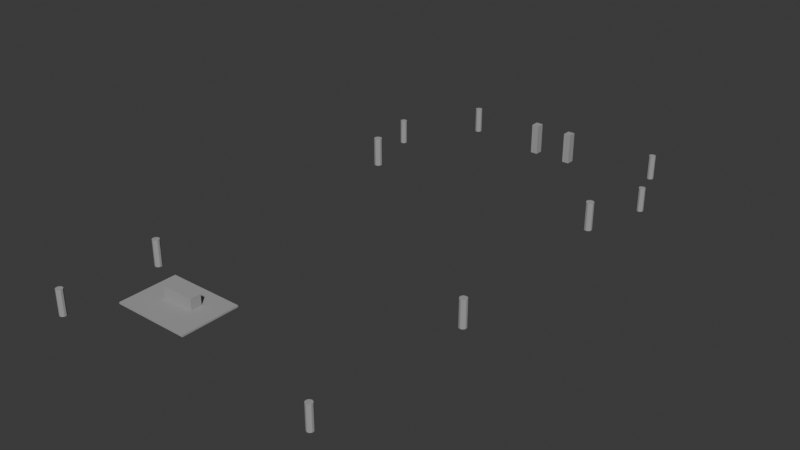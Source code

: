 # Source: base_decor_collision.blend  (saved by Blender 5.1.30; exported with 4.5.12 LTS)
import bpy
from mathutils import Matrix  # noqa: F401  (used for matrix-valued properties, if any)

bpy.ops.wm.read_factory_settings(use_empty=True)
scene = bpy.context.scene
scene.name = 'Scene'

# ---- collections
col_collection = bpy.data.collections.new('Collection'); scene.collection.children.link(col_collection)

# ---- materials (node trees are filled in below, after node groups)
mat_basehubcollision = bpy.data.materials.new('BaseHubCollision')
mat_basehubcollision.diffuse_color = (0.35, 0.35, 0.35, 1.0)
mat_basehubcollision.roughness = 1.0

# ---- material node trees
mat_basehubcollision.use_nodes = True; mat_basehubcollision.node_tree.nodes.clear()
_N = mat_basehubcollision.node_tree.nodes; _L = mat_basehubcollision.node_tree.links
n0 = _N.new('ShaderNodeBsdfPrincipled'); n0.name = 'プリンシプルBSDF'; n0.location = (-200, 100)
n0.inputs[0].default_value = (0.35, 0.35, 0.35, 1.0)
n0.inputs[2].default_value = 1.0
n1 = _N.new('ShaderNodeOutputMaterial'); n1.name = 'マテリアル出力'; n1.location = (200, 100)
_L.new(n0.outputs[0], n1.inputs[0])
n1.is_active_output = True

# ---- world
world_world = bpy.data.worlds.new('World'); scene.world = world_world
world_world.use_nodes = True; world_world.node_tree.nodes.clear()
_N = world_world.node_tree.nodes; _L = world_world.node_tree.links
n0 = _N.new('ShaderNodeOutputWorld'); n0.name = 'World Output'; n0.location = (200, 100)
n1 = _N.new('ShaderNodeBackground'); n1.name = 'Background'; n1.location = (-200, 100)
n1.inputs[0].default_value = (0.05088, 0.05088, 0.05088, 1.0)
_L.new(n1.outputs[0], n0.inputs[0])
n0.is_active_output = True
world_world.color = (0.05088, 0.05088, 0.05088)
world_world.sun_shadow_jitter_overblur = 0.0

# ---- meshes
me_x = bpy.data.meshes.new('円柱')
me_x.from_pydata([(0.0, 0.345, -1.265), (0.0, 0.345, 1.265), (0.2028, 0.2791, -1.265), (0.2028, 0.2791, 1.265), (0.3281, 0.1066, -1.265), (0.3281, 0.1066, 1.265), (0.3281, -0.1066, -1.265), (0.3281, -0.1066, 1.265), (0.2028, -0.2791, -1.265), (0.2028, -0.2791, 1.265), (0.0, -0.345, -1.265), (0.0, -0.345, 1.265), (-0.2028, -0.2791, -1.265), (-0.2028, -0.2791, 1.265), (-0.3281, -0.1066, -1.265), (-0.3281, -0.1066, 1.265), (-0.3281, 0.1066, -1.265), (-0.3281, 0.1066, 1.265), (-0.2028, 0.2791, -1.265), (-0.2028, 0.2791, 1.265)], [], [(0, 1, 3, 2), (2, 3, 5, 4), (4, 5, 7, 6), (6, 7, 9, 8), (8, 9, 11, 10), (10, 11, 13, 12), (12, 13, 15, 14), (14, 15, 17, 16), (3, 1, 19, 17, 15, 13, 11, 9, 7, 5), (16, 17, 19, 18), (18, 19, 1, 0), (0, 2, 4, 6, 8, 10, 12, 14, 16, 18)])
_uv = me_x.uv_layers.new(name='UVマップ')
_uv.uv.foreach_set('vector', [1.0, 0.5, 1.0, 1.0, 0.9, 1.0, 0.9, 0.5, 0.9, 0.5, 0.9, 1.0, 0.8, 1.0, 0.8, 0.5, 0.8, 0.5, 0.8, 1.0, 0.7, 1.0, 0.7, 0.5, 0.7, 0.5, 0.7, 1.0, 0.6, 1.0, 0.6, 0.5, 0.6, 0.5, 0.6, 1.0, 0.5, 1.0, 0.5, 0.5, 0.5, 0.5, 0.5, 1.0, 0.4, 1.0, 0.4, 0.5, 0.4, 0.5, 0.4, 1.0, 0.3, 1.0, 0.3, 0.5, 0.3, 0.5, 0.3, 1.0, 0.2, 1.0, 0.2, 0.5, 0.3911, 0.4442, 0.25, 0.49, 0.1089, 0.4442, 0.02175, 0.3242, 0.02175, 0.1758, 0.1089, 0.05584, 0.25, 0.01, 0.3911, 0.05584, 0.4783, 0.1758, 0.4783, 0.3242, 0.2, 0.5, 0.2, 1.0, 0.1, 1.0, 0.1, 0.5, 0.1, 0.5, 0.1, 1.0, -7.451e-08, 1.0, -7.451e-08, 0.5, 0.75, 0.49, 0.8911, 0.4442, 0.9783, 0.3242, 0.9783, 0.1758, 0.8911, 0.05584, 0.75, 0.01, 0.6089, 0.05584, 0.5217, 0.1758, 0.5217, 0.3242, 0.6089, 0.4442])
me_x.materials.append(mat_basehubcollision)
me_x.update()
me_001 = bpy.data.meshes.new('円柱.001')
me_001.from_pydata([(0.0, 0.33, -1.21), (0.0, 0.33, 1.21), (0.194, 0.267, -1.21), (0.194, 0.267, 1.21), (0.3138, 0.102, -1.21), (0.3138, 0.102, 1.21), (0.3138, -0.102, -1.21), (0.3138, -0.102, 1.21), (0.194, -0.267, -1.21), (0.194, -0.267, 1.21), (0.0, -0.33, -1.21), (0.0, -0.33, 1.21), (-0.194, -0.267, -1.21), (-0.194, -0.267, 1.21), (-0.3138, -0.102, -1.21), (-0.3138, -0.102, 1.21), (-0.3138, 0.102, -1.21), (-0.3138, 0.102, 1.21), (-0.194, 0.267, -1.21), (-0.194, 0.267, 1.21)], [], [(0, 1, 3, 2), (2, 3, 5, 4), (4, 5, 7, 6), (6, 7, 9, 8), (8, 9, 11, 10), (10, 11, 13, 12), (12, 13, 15, 14), (14, 15, 17, 16), (3, 1, 19, 17, 15, 13, 11, 9, 7, 5), (16, 17, 19, 18), (18, 19, 1, 0), (0, 2, 4, 6, 8, 10, 12, 14, 16, 18)])
_uv = me_001.uv_layers.new(name='UVマップ')
_uv.uv.foreach_set('vector', [1.0, 0.5, 1.0, 1.0, 0.9, 1.0, 0.9, 0.5, 0.9, 0.5, 0.9, 1.0, 0.8, 1.0, 0.8, 0.5, 0.8, 0.5, 0.8, 1.0, 0.7, 1.0, 0.7, 0.5, 0.7, 0.5, 0.7, 1.0, 0.6, 1.0, 0.6, 0.5, 0.6, 0.5, 0.6, 1.0, 0.5, 1.0, 0.5, 0.5, 0.5, 0.5, 0.5, 1.0, 0.4, 1.0, 0.4, 0.5, 0.4, 0.5, 0.4, 1.0, 0.3, 1.0, 0.3, 0.5, 0.3, 0.5, 0.3, 1.0, 0.2, 1.0, 0.2, 0.5, 0.3911, 0.4442, 0.25, 0.49, 0.1089, 0.4442, 0.02175, 0.3242, 0.02175, 0.1758, 0.1089, 0.05584, 0.25, 0.01, 0.3911, 0.05584, 0.4783, 0.1758, 0.4783, 0.3242, 0.2, 0.5, 0.2, 1.0, 0.1, 1.0, 0.1, 0.5, 0.1, 0.5, 0.1, 1.0, -7.451e-08, 1.0, -7.451e-08, 0.5, 0.75, 0.49, 0.8911, 0.4442, 0.9783, 0.3242, 0.9783, 0.1758, 0.8911, 0.05584, 0.75, 0.01, 0.6089, 0.05584, 0.5217, 0.1758, 0.5217, 0.3242, 0.6089, 0.4442])
me_001.materials.append(mat_basehubcollision)
me_001.update()
me_002 = bpy.data.meshes.new('円柱.002')
me_002.from_pydata([(0.0, 0.36, -1.32), (0.0, 0.36, 1.32), (0.2116, 0.2912, -1.32), (0.2116, 0.2912, 1.32), (0.3424, 0.1112, -1.32), (0.3424, 0.1112, 1.32), (0.3424, -0.1112, -1.32), (0.3424, -0.1112, 1.32), (0.2116, -0.2912, -1.32), (0.2116, -0.2912, 1.32), (0.0, -0.36, -1.32), (0.0, -0.36, 1.32), (-0.2116, -0.2912, -1.32), (-0.2116, -0.2912, 1.32), (-0.3424, -0.1112, -1.32), (-0.3424, -0.1112, 1.32), (-0.3424, 0.1112, -1.32), (-0.3424, 0.1112, 1.32), (-0.2116, 0.2912, -1.32), (-0.2116, 0.2912, 1.32)], [], [(0, 1, 3, 2), (2, 3, 5, 4), (4, 5, 7, 6), (6, 7, 9, 8), (8, 9, 11, 10), (10, 11, 13, 12), (12, 13, 15, 14), (14, 15, 17, 16), (3, 1, 19, 17, 15, 13, 11, 9, 7, 5), (16, 17, 19, 18), (18, 19, 1, 0), (0, 2, 4, 6, 8, 10, 12, 14, 16, 18)])
_uv = me_002.uv_layers.new(name='UVマップ')
_uv.uv.foreach_set('vector', [1.0, 0.5, 1.0, 1.0, 0.9, 1.0, 0.9, 0.5, 0.9, 0.5, 0.9, 1.0, 0.8, 1.0, 0.8, 0.5, 0.8, 0.5, 0.8, 1.0, 0.7, 1.0, 0.7, 0.5, 0.7, 0.5, 0.7, 1.0, 0.6, 1.0, 0.6, 0.5, 0.6, 0.5, 0.6, 1.0, 0.5, 1.0, 0.5, 0.5, 0.5, 0.5, 0.5, 1.0, 0.4, 1.0, 0.4, 0.5, 0.4, 0.5, 0.4, 1.0, 0.3, 1.0, 0.3, 0.5, 0.3, 0.5, 0.3, 1.0, 0.2, 1.0, 0.2, 0.5, 0.3911, 0.4442, 0.25, 0.49, 0.1089, 0.4442, 0.02175, 0.3242, 0.02175, 0.1758, 0.1089, 0.05584, 0.25, 0.01, 0.3911, 0.05584, 0.4783, 0.1758, 0.4783, 0.3242, 0.2, 0.5, 0.2, 1.0, 0.1, 1.0, 0.1, 0.5, 0.1, 0.5, 0.1, 1.0, -7.451e-08, 1.0, -7.451e-08, 0.5, 0.75, 0.49, 0.8911, 0.4442, 0.9783, 0.3242, 0.9783, 0.1758, 0.8911, 0.05584, 0.75, 0.01, 0.6089, 0.05584, 0.5217, 0.1758, 0.5217, 0.3242, 0.6089, 0.4442])
me_002.materials.append(mat_basehubcollision)
me_002.update()
me_003 = bpy.data.meshes.new('円柱.003')
me_003.from_pydata([(0.0, 0.375, -1.375), (0.0, 0.375, 1.375), (0.2204, 0.3034, -1.375), (0.2204, 0.3034, 1.375), (0.3566, 0.1159, -1.375), (0.3566, 0.1159, 1.375), (0.3566, -0.1159, -1.375), (0.3566, -0.1159, 1.375), (0.2204, -0.3034, -1.375), (0.2204, -0.3034, 1.375), (0.0, -0.375, -1.375), (0.0, -0.375, 1.375), (-0.2204, -0.3034, -1.375), (-0.2204, -0.3034, 1.375), (-0.3566, -0.1159, -1.375), (-0.3566, -0.1159, 1.375), (-0.3566, 0.1159, -1.375), (-0.3566, 0.1159, 1.375), (-0.2204, 0.3034, -1.375), (-0.2204, 0.3034, 1.375)], [], [(0, 1, 3, 2), (2, 3, 5, 4), (4, 5, 7, 6), (6, 7, 9, 8), (8, 9, 11, 10), (10, 11, 13, 12), (12, 13, 15, 14), (14, 15, 17, 16), (3, 1, 19, 17, 15, 13, 11, 9, 7, 5), (16, 17, 19, 18), (18, 19, 1, 0), (0, 2, 4, 6, 8, 10, 12, 14, 16, 18)])
_uv = me_003.uv_layers.new(name='UVマップ')
_uv.uv.foreach_set('vector', [1.0, 0.5, 1.0, 1.0, 0.9, 1.0, 0.9, 0.5, 0.9, 0.5, 0.9, 1.0, 0.8, 1.0, 0.8, 0.5, 0.8, 0.5, 0.8, 1.0, 0.7, 1.0, 0.7, 0.5, 0.7, 0.5, 0.7, 1.0, 0.6, 1.0, 0.6, 0.5, 0.6, 0.5, 0.6, 1.0, 0.5, 1.0, 0.5, 0.5, 0.5, 0.5, 0.5, 1.0, 0.4, 1.0, 0.4, 0.5, 0.4, 0.5, 0.4, 1.0, 0.3, 1.0, 0.3, 0.5, 0.3, 0.5, 0.3, 1.0, 0.2, 1.0, 0.2, 0.5, 0.3911, 0.4442, 0.25, 0.49, 0.1089, 0.4442, 0.02175, 0.3242, 0.02175, 0.1758, 0.1089, 0.05584, 0.25, 0.01, 0.3911, 0.05584, 0.4783, 0.1758, 0.4783, 0.3242, 0.2, 0.5, 0.2, 1.0, 0.1, 1.0, 0.1, 0.5, 0.1, 0.5, 0.1, 1.0, -7.451e-08, 1.0, -7.451e-08, 0.5, 0.75, 0.49, 0.8911, 0.4442, 0.9783, 0.3242, 0.9783, 0.1758, 0.8911, 0.05584, 0.75, 0.01, 0.6089, 0.05584, 0.5217, 0.1758, 0.5217, 0.3242, 0.6089, 0.4442])
me_003.materials.append(mat_basehubcollision)
me_003.update()
me_004 = bpy.data.meshes.new('円柱.004')
me_004.from_pydata([(0.0, 0.405, -1.485), (0.0, 0.405, 1.485), (0.2381, 0.3277, -1.485), (0.2381, 0.3277, 1.485), (0.3852, 0.1252, -1.485), (0.3852, 0.1252, 1.485), (0.3852, -0.1252, -1.485), (0.3852, -0.1252, 1.485), (0.2381, -0.3277, -1.485), (0.2381, -0.3277, 1.485), (0.0, -0.405, -1.485), (0.0, -0.405, 1.485), (-0.2381, -0.3277, -1.485), (-0.2381, -0.3277, 1.485), (-0.3852, -0.1252, -1.485), (-0.3852, -0.1252, 1.485), (-0.3852, 0.1252, -1.485), (-0.3852, 0.1252, 1.485), (-0.2381, 0.3277, -1.485), (-0.2381, 0.3277, 1.485)], [], [(0, 1, 3, 2), (2, 3, 5, 4), (4, 5, 7, 6), (6, 7, 9, 8), (8, 9, 11, 10), (10, 11, 13, 12), (12, 13, 15, 14), (14, 15, 17, 16), (3, 1, 19, 17, 15, 13, 11, 9, 7, 5), (16, 17, 19, 18), (18, 19, 1, 0), (0, 2, 4, 6, 8, 10, 12, 14, 16, 18)])
_uv = me_004.uv_layers.new(name='UVマップ')
_uv.uv.foreach_set('vector', [1.0, 0.5, 1.0, 1.0, 0.9, 1.0, 0.9, 0.5, 0.9, 0.5, 0.9, 1.0, 0.8, 1.0, 0.8, 0.5, 0.8, 0.5, 0.8, 1.0, 0.7, 1.0, 0.7, 0.5, 0.7, 0.5, 0.7, 1.0, 0.6, 1.0, 0.6, 0.5, 0.6, 0.5, 0.6, 1.0, 0.5, 1.0, 0.5, 0.5, 0.5, 0.5, 0.5, 1.0, 0.4, 1.0, 0.4, 0.5, 0.4, 0.5, 0.4, 1.0, 0.3, 1.0, 0.3, 0.5, 0.3, 0.5, 0.3, 1.0, 0.2, 1.0, 0.2, 0.5, 0.3911, 0.4442, 0.25, 0.49, 0.1089, 0.4442, 0.02175, 0.3242, 0.02175, 0.1758, 0.1089, 0.05584, 0.25, 0.01, 0.3911, 0.05584, 0.4783, 0.1758, 0.4783, 0.3242, 0.2, 0.5, 0.2, 1.0, 0.1, 1.0, 0.1, 0.5, 0.1, 0.5, 0.1, 1.0, -7.451e-08, 1.0, -7.451e-08, 0.5, 0.75, 0.49, 0.8911, 0.4442, 0.9783, 0.3242, 0.9783, 0.1758, 0.8911, 0.05584, 0.75, 0.01, 0.6089, 0.05584, 0.5217, 0.1758, 0.5217, 0.3242, 0.6089, 0.4442])
me_004.materials.append(mat_basehubcollision)
me_004.update()
me_005 = bpy.data.meshes.new('円柱.005')
me_005.from_pydata([(0.0, 0.345, -1.265), (0.0, 0.345, 1.265), (0.2028, 0.2791, -1.265), (0.2028, 0.2791, 1.265), (0.3281, 0.1066, -1.265), (0.3281, 0.1066, 1.265), (0.3281, -0.1066, -1.265), (0.3281, -0.1066, 1.265), (0.2028, -0.2791, -1.265), (0.2028, -0.2791, 1.265), (0.0, -0.345, -1.265), (0.0, -0.345, 1.265), (-0.2028, -0.2791, -1.265), (-0.2028, -0.2791, 1.265), (-0.3281, -0.1066, -1.265), (-0.3281, -0.1066, 1.265), (-0.3281, 0.1066, -1.265), (-0.3281, 0.1066, 1.265), (-0.2028, 0.2791, -1.265), (-0.2028, 0.2791, 1.265)], [], [(0, 1, 3, 2), (2, 3, 5, 4), (4, 5, 7, 6), (6, 7, 9, 8), (8, 9, 11, 10), (10, 11, 13, 12), (12, 13, 15, 14), (14, 15, 17, 16), (3, 1, 19, 17, 15, 13, 11, 9, 7, 5), (16, 17, 19, 18), (18, 19, 1, 0), (0, 2, 4, 6, 8, 10, 12, 14, 16, 18)])
_uv = me_005.uv_layers.new(name='UVマップ')
_uv.uv.foreach_set('vector', [1.0, 0.5, 1.0, 1.0, 0.9, 1.0, 0.9, 0.5, 0.9, 0.5, 0.9, 1.0, 0.8, 1.0, 0.8, 0.5, 0.8, 0.5, 0.8, 1.0, 0.7, 1.0, 0.7, 0.5, 0.7, 0.5, 0.7, 1.0, 0.6, 1.0, 0.6, 0.5, 0.6, 0.5, 0.6, 1.0, 0.5, 1.0, 0.5, 0.5, 0.5, 0.5, 0.5, 1.0, 0.4, 1.0, 0.4, 0.5, 0.4, 0.5, 0.4, 1.0, 0.3, 1.0, 0.3, 0.5, 0.3, 0.5, 0.3, 1.0, 0.2, 1.0, 0.2, 0.5, 0.3911, 0.4442, 0.25, 0.49, 0.1089, 0.4442, 0.02175, 0.3242, 0.02175, 0.1758, 0.1089, 0.05584, 0.25, 0.01, 0.3911, 0.05584, 0.4783, 0.1758, 0.4783, 0.3242, 0.2, 0.5, 0.2, 1.0, 0.1, 1.0, 0.1, 0.5, 0.1, 0.5, 0.1, 1.0, -7.451e-08, 1.0, -7.451e-08, 0.5, 0.75, 0.49, 0.8911, 0.4442, 0.9783, 0.3242, 0.9783, 0.1758, 0.8911, 0.05584, 0.75, 0.01, 0.6089, 0.05584, 0.5217, 0.1758, 0.5217, 0.3242, 0.6089, 0.4442])
me_005.materials.append(mat_basehubcollision)
me_005.update()
me_006 = bpy.data.meshes.new('円柱.006')
me_006.from_pydata([(0.0, 0.39, -1.43), (0.0, 0.39, 1.43), (0.2292, 0.3155, -1.43), (0.2292, 0.3155, 1.43), (0.3709, 0.1205, -1.43), (0.3709, 0.1205, 1.43), (0.3709, -0.1205, -1.43), (0.3709, -0.1205, 1.43), (0.2292, -0.3155, -1.43), (0.2292, -0.3155, 1.43), (0.0, -0.39, -1.43), (0.0, -0.39, 1.43), (-0.2292, -0.3155, -1.43), (-0.2292, -0.3155, 1.43), (-0.3709, -0.1205, -1.43), (-0.3709, -0.1205, 1.43), (-0.3709, 0.1205, -1.43), (-0.3709, 0.1205, 1.43), (-0.2292, 0.3155, -1.43), (-0.2292, 0.3155, 1.43)], [], [(0, 1, 3, 2), (2, 3, 5, 4), (4, 5, 7, 6), (6, 7, 9, 8), (8, 9, 11, 10), (10, 11, 13, 12), (12, 13, 15, 14), (14, 15, 17, 16), (3, 1, 19, 17, 15, 13, 11, 9, 7, 5), (16, 17, 19, 18), (18, 19, 1, 0), (0, 2, 4, 6, 8, 10, 12, 14, 16, 18)])
_uv = me_006.uv_layers.new(name='UVマップ')
_uv.uv.foreach_set('vector', [1.0, 0.5, 1.0, 1.0, 0.9, 1.0, 0.9, 0.5, 0.9, 0.5, 0.9, 1.0, 0.8, 1.0, 0.8, 0.5, 0.8, 0.5, 0.8, 1.0, 0.7, 1.0, 0.7, 0.5, 0.7, 0.5, 0.7, 1.0, 0.6, 1.0, 0.6, 0.5, 0.6, 0.5, 0.6, 1.0, 0.5, 1.0, 0.5, 0.5, 0.5, 0.5, 0.5, 1.0, 0.4, 1.0, 0.4, 0.5, 0.4, 0.5, 0.4, 1.0, 0.3, 1.0, 0.3, 0.5, 0.3, 0.5, 0.3, 1.0, 0.2, 1.0, 0.2, 0.5, 0.3911, 0.4442, 0.25, 0.49, 0.1089, 0.4442, 0.02175, 0.3242, 0.02175, 0.1758, 0.1089, 0.05584, 0.25, 0.01, 0.3911, 0.05584, 0.4783, 0.1758, 0.4783, 0.3242, 0.2, 0.5, 0.2, 1.0, 0.1, 1.0, 0.1, 0.5, 0.1, 0.5, 0.1, 1.0, -7.451e-08, 1.0, -7.451e-08, 0.5, 0.75, 0.49, 0.8911, 0.4442, 0.9783, 0.3242, 0.9783, 0.1758, 0.8911, 0.05584, 0.75, 0.01, 0.6089, 0.05584, 0.5217, 0.1758, 0.5217, 0.3242, 0.6089, 0.4442])
me_006.materials.append(mat_basehubcollision)
me_006.update()
me_007 = bpy.data.meshes.new('円柱.007')
me_007.from_pydata([(0.0, 0.33, -1.21), (0.0, 0.33, 1.21), (0.194, 0.267, -1.21), (0.194, 0.267, 1.21), (0.3138, 0.102, -1.21), (0.3138, 0.102, 1.21), (0.3138, -0.102, -1.21), (0.3138, -0.102, 1.21), (0.194, -0.267, -1.21), (0.194, -0.267, 1.21), (0.0, -0.33, -1.21), (0.0, -0.33, 1.21), (-0.194, -0.267, -1.21), (-0.194, -0.267, 1.21), (-0.3138, -0.102, -1.21), (-0.3138, -0.102, 1.21), (-0.3138, 0.102, -1.21), (-0.3138, 0.102, 1.21), (-0.194, 0.267, -1.21), (-0.194, 0.267, 1.21)], [], [(0, 1, 3, 2), (2, 3, 5, 4), (4, 5, 7, 6), (6, 7, 9, 8), (8, 9, 11, 10), (10, 11, 13, 12), (12, 13, 15, 14), (14, 15, 17, 16), (3, 1, 19, 17, 15, 13, 11, 9, 7, 5), (16, 17, 19, 18), (18, 19, 1, 0), (0, 2, 4, 6, 8, 10, 12, 14, 16, 18)])
_uv = me_007.uv_layers.new(name='UVマップ')
_uv.uv.foreach_set('vector', [1.0, 0.5, 1.0, 1.0, 0.9, 1.0, 0.9, 0.5, 0.9, 0.5, 0.9, 1.0, 0.8, 1.0, 0.8, 0.5, 0.8, 0.5, 0.8, 1.0, 0.7, 1.0, 0.7, 0.5, 0.7, 0.5, 0.7, 1.0, 0.6, 1.0, 0.6, 0.5, 0.6, 0.5, 0.6, 1.0, 0.5, 1.0, 0.5, 0.5, 0.5, 0.5, 0.5, 1.0, 0.4, 1.0, 0.4, 0.5, 0.4, 0.5, 0.4, 1.0, 0.3, 1.0, 0.3, 0.5, 0.3, 0.5, 0.3, 1.0, 0.2, 1.0, 0.2, 0.5, 0.3911, 0.4442, 0.25, 0.49, 0.1089, 0.4442, 0.02175, 0.3242, 0.02175, 0.1758, 0.1089, 0.05584, 0.25, 0.01, 0.3911, 0.05584, 0.4783, 0.1758, 0.4783, 0.3242, 0.2, 0.5, 0.2, 1.0, 0.1, 1.0, 0.1, 0.5, 0.1, 0.5, 0.1, 1.0, -7.451e-08, 1.0, -7.451e-08, 0.5, 0.75, 0.49, 0.8911, 0.4442, 0.9783, 0.3242, 0.9783, 0.1758, 0.8911, 0.05584, 0.75, 0.01, 0.6089, 0.05584, 0.5217, 0.1758, 0.5217, 0.3242, 0.6089, 0.4442])
me_007.materials.append(mat_basehubcollision)
me_007.update()
me_008 = bpy.data.meshes.new('円柱.008')
me_008.from_pydata([(0.0, 0.36, -1.32), (0.0, 0.36, 1.32), (0.2116, 0.2912, -1.32), (0.2116, 0.2912, 1.32), (0.3424, 0.1112, -1.32), (0.3424, 0.1112, 1.32), (0.3424, -0.1112, -1.32), (0.3424, -0.1112, 1.32), (0.2116, -0.2912, -1.32), (0.2116, -0.2912, 1.32), (0.0, -0.36, -1.32), (0.0, -0.36, 1.32), (-0.2116, -0.2912, -1.32), (-0.2116, -0.2912, 1.32), (-0.3424, -0.1112, -1.32), (-0.3424, -0.1112, 1.32), (-0.3424, 0.1112, -1.32), (-0.3424, 0.1112, 1.32), (-0.2116, 0.2912, -1.32), (-0.2116, 0.2912, 1.32)], [], [(0, 1, 3, 2), (2, 3, 5, 4), (4, 5, 7, 6), (6, 7, 9, 8), (8, 9, 11, 10), (10, 11, 13, 12), (12, 13, 15, 14), (14, 15, 17, 16), (3, 1, 19, 17, 15, 13, 11, 9, 7, 5), (16, 17, 19, 18), (18, 19, 1, 0), (0, 2, 4, 6, 8, 10, 12, 14, 16, 18)])
_uv = me_008.uv_layers.new(name='UVマップ')
_uv.uv.foreach_set('vector', [1.0, 0.5, 1.0, 1.0, 0.9, 1.0, 0.9, 0.5, 0.9, 0.5, 0.9, 1.0, 0.8, 1.0, 0.8, 0.5, 0.8, 0.5, 0.8, 1.0, 0.7, 1.0, 0.7, 0.5, 0.7, 0.5, 0.7, 1.0, 0.6, 1.0, 0.6, 0.5, 0.6, 0.5, 0.6, 1.0, 0.5, 1.0, 0.5, 0.5, 0.5, 0.5, 0.5, 1.0, 0.4, 1.0, 0.4, 0.5, 0.4, 0.5, 0.4, 1.0, 0.3, 1.0, 0.3, 0.5, 0.3, 0.5, 0.3, 1.0, 0.2, 1.0, 0.2, 0.5, 0.3911, 0.4442, 0.25, 0.49, 0.1089, 0.4442, 0.02175, 0.3242, 0.02175, 0.1758, 0.1089, 0.05584, 0.25, 0.01, 0.3911, 0.05584, 0.4783, 0.1758, 0.4783, 0.3242, 0.2, 0.5, 0.2, 1.0, 0.1, 1.0, 0.1, 0.5, 0.1, 0.5, 0.1, 1.0, -7.451e-08, 1.0, -7.451e-08, 0.5, 0.75, 0.49, 0.8911, 0.4442, 0.9783, 0.3242, 0.9783, 0.1758, 0.8911, 0.05584, 0.75, 0.01, 0.6089, 0.05584, 0.5217, 0.1758, 0.5217, 0.3242, 0.6089, 0.4442])
me_008.materials.append(mat_basehubcollision)
me_008.update()
me_009 = bpy.data.meshes.new('円柱.009')
me_009.from_pydata([(0.0, 0.345, -1.265), (0.0, 0.345, 1.265), (0.2028, 0.2791, -1.265), (0.2028, 0.2791, 1.265), (0.3281, 0.1066, -1.265), (0.3281, 0.1066, 1.265), (0.3281, -0.1066, -1.265), (0.3281, -0.1066, 1.265), (0.2028, -0.2791, -1.265), (0.2028, -0.2791, 1.265), (0.0, -0.345, -1.265), (0.0, -0.345, 1.265), (-0.2028, -0.2791, -1.265), (-0.2028, -0.2791, 1.265), (-0.3281, -0.1066, -1.265), (-0.3281, -0.1066, 1.265), (-0.3281, 0.1066, -1.265), (-0.3281, 0.1066, 1.265), (-0.2028, 0.2791, -1.265), (-0.2028, 0.2791, 1.265)], [], [(0, 1, 3, 2), (2, 3, 5, 4), (4, 5, 7, 6), (6, 7, 9, 8), (8, 9, 11, 10), (10, 11, 13, 12), (12, 13, 15, 14), (14, 15, 17, 16), (3, 1, 19, 17, 15, 13, 11, 9, 7, 5), (16, 17, 19, 18), (18, 19, 1, 0), (0, 2, 4, 6, 8, 10, 12, 14, 16, 18)])
_uv = me_009.uv_layers.new(name='UVマップ')
_uv.uv.foreach_set('vector', [1.0, 0.5, 1.0, 1.0, 0.9, 1.0, 0.9, 0.5, 0.9, 0.5, 0.9, 1.0, 0.8, 1.0, 0.8, 0.5, 0.8, 0.5, 0.8, 1.0, 0.7, 1.0, 0.7, 0.5, 0.7, 0.5, 0.7, 1.0, 0.6, 1.0, 0.6, 0.5, 0.6, 0.5, 0.6, 1.0, 0.5, 1.0, 0.5, 0.5, 0.5, 0.5, 0.5, 1.0, 0.4, 1.0, 0.4, 0.5, 0.4, 0.5, 0.4, 1.0, 0.3, 1.0, 0.3, 0.5, 0.3, 0.5, 0.3, 1.0, 0.2, 1.0, 0.2, 0.5, 0.3911, 0.4442, 0.25, 0.49, 0.1089, 0.4442, 0.02175, 0.3242, 0.02175, 0.1758, 0.1089, 0.05584, 0.25, 0.01, 0.3911, 0.05584, 0.4783, 0.1758, 0.4783, 0.3242, 0.2, 0.5, 0.2, 1.0, 0.1, 1.0, 0.1, 0.5, 0.1, 0.5, 0.1, 1.0, -7.451e-08, 1.0, -7.451e-08, 0.5, 0.75, 0.49, 0.8911, 0.4442, 0.9783, 0.3242, 0.9783, 0.1758, 0.8911, 0.05584, 0.75, 0.01, 0.6089, 0.05584, 0.5217, 0.1758, 0.5217, 0.3242, 0.6089, 0.4442])
me_009.materials.append(mat_basehubcollision)
me_009.update()
me_x_1 = bpy.data.meshes.new('立方体')
me_x_1.from_pydata([(-4.0, -3.0, -0.09), (-4.0, -3.0, 0.09), (-4.0, 3.0, -0.09), (-4.0, 3.0, 0.09), (4.0, -3.0, -0.09), (4.0, -3.0, 0.09), (4.0, 3.0, -0.09), (4.0, 3.0, 0.09)], [], [(0, 1, 3, 2), (2, 3, 7, 6), (6, 7, 5, 4), (4, 5, 1, 0), (2, 6, 4, 0), (7, 3, 1, 5)])
_uv = me_x_1.uv_layers.new(name='UVマップ')
_uv.uv.foreach_set('vector', [0.375, 0.0, 0.625, 0.0, 0.625, 0.25, 0.375, 0.25, 0.375, 0.25, 0.625, 0.25, 0.625, 0.5, 0.375, 0.5, 0.375, 0.5, 0.625, 0.5, 0.625, 0.75, 0.375, 0.75, 0.375, 0.75, 0.625, 0.75, 0.625, 1.0, 0.375, 1.0, 0.125, 0.5, 0.375, 0.5, 0.375, 0.75, 0.125, 0.75, 0.625, 0.5, 0.875, 0.5, 0.875, 0.75, 0.625, 0.75])
me_x_1.materials.append(mat_basehubcollision)
me_x_1.update()
me_001_1 = bpy.data.meshes.new('立方体.001')
me_001_1.from_pydata([(-1.7, -0.55, -0.675), (-1.7, -0.55, 0.675), (-1.7, 0.55, -0.675), (-1.7, 0.55, 0.675), (1.7, -0.55, -0.675), (1.7, -0.55, 0.675), (1.7, 0.55, -0.675), (1.7, 0.55, 0.675)], [], [(0, 1, 3, 2), (2, 3, 7, 6), (6, 7, 5, 4), (4, 5, 1, 0), (2, 6, 4, 0), (7, 3, 1, 5)])
_uv = me_001_1.uv_layers.new(name='UVマップ')
_uv.uv.foreach_set('vector', [0.375, 0.0, 0.625, 0.0, 0.625, 0.25, 0.375, 0.25, 0.375, 0.25, 0.625, 0.25, 0.625, 0.5, 0.375, 0.5, 0.375, 0.5, 0.625, 0.5, 0.625, 0.75, 0.375, 0.75, 0.375, 0.75, 0.625, 0.75, 0.625, 1.0, 0.375, 1.0, 0.125, 0.5, 0.375, 0.5, 0.375, 0.75, 0.125, 0.75, 0.625, 0.5, 0.875, 0.5, 0.875, 0.75, 0.625, 0.75])
me_001_1.materials.append(mat_basehubcollision)
me_001_1.update()
me_002_1 = bpy.data.meshes.new('立方体.002')
me_002_1.from_pydata([(-0.375, -0.425, -1.6), (-0.375, -0.425, 1.6), (-0.375, 0.425, -1.6), (-0.375, 0.425, 1.6), (0.375, -0.425, -1.6), (0.375, -0.425, 1.6), (0.375, 0.425, -1.6), (0.375, 0.425, 1.6)], [], [(0, 1, 3, 2), (2, 3, 7, 6), (6, 7, 5, 4), (4, 5, 1, 0), (2, 6, 4, 0), (7, 3, 1, 5)])
_uv = me_002_1.uv_layers.new(name='UVマップ')
_uv.uv.foreach_set('vector', [0.375, 0.0, 0.625, 0.0, 0.625, 0.25, 0.375, 0.25, 0.375, 0.25, 0.625, 0.25, 0.625, 0.5, 0.375, 0.5, 0.375, 0.5, 0.625, 0.5, 0.625, 0.75, 0.375, 0.75, 0.375, 0.75, 0.625, 0.75, 0.625, 1.0, 0.375, 1.0, 0.125, 0.5, 0.375, 0.5, 0.375, 0.75, 0.125, 0.75, 0.625, 0.5, 0.875, 0.5, 0.875, 0.75, 0.625, 0.75])
me_002_1.materials.append(mat_basehubcollision)
me_002_1.update()
me_003_1 = bpy.data.meshes.new('立方体.003')
me_003_1.from_pydata([(-0.375, -0.425, -1.6), (-0.375, -0.425, 1.6), (-0.375, 0.425, -1.6), (-0.375, 0.425, 1.6), (0.375, -0.425, -1.6), (0.375, -0.425, 1.6), (0.375, 0.425, -1.6), (0.375, 0.425, 1.6)], [], [(0, 1, 3, 2), (2, 3, 7, 6), (6, 7, 5, 4), (4, 5, 1, 0), (2, 6, 4, 0), (7, 3, 1, 5)])
_uv = me_003_1.uv_layers.new(name='UVマップ')
_uv.uv.foreach_set('vector', [0.375, 0.0, 0.625, 0.0, 0.625, 0.25, 0.375, 0.25, 0.375, 0.25, 0.625, 0.25, 0.625, 0.5, 0.375, 0.5, 0.375, 0.5, 0.625, 0.5, 0.625, 0.75, 0.375, 0.75, 0.375, 0.75, 0.625, 0.75, 0.625, 1.0, 0.375, 1.0, 0.125, 0.5, 0.375, 0.5, 0.375, 0.75, 0.125, 0.75, 0.625, 0.5, 0.875, 0.5, 0.875, 0.75, 0.625, 0.75])
me_003_1.materials.append(mat_basehubcollision)
me_003_1.update()

# ---- objects
ob_treecollision0 = bpy.data.objects.new('TreeCollision0', me_x)
ob_treecollision1 = bpy.data.objects.new('TreeCollision1', me_001)
ob_treecollision2 = bpy.data.objects.new('TreeCollision2', me_002)
ob_treecollision3 = bpy.data.objects.new('TreeCollision3', me_003)
ob_treecollision4 = bpy.data.objects.new('TreeCollision4', me_004)
ob_treecollision5 = bpy.data.objects.new('TreeCollision5', me_005)
ob_treecollision6 = bpy.data.objects.new('TreeCollision6', me_006)
ob_treecollision7 = bpy.data.objects.new('TreeCollision7', me_007)
ob_treecollision8 = bpy.data.objects.new('TreeCollision8', me_008)
ob_treecollision9 = bpy.data.objects.new('TreeCollision9', me_009)
ob_workshopdeckcollision = bpy.data.objects.new('WorkshopDeckCollision', me_x_1)
ob_workshopbenchcollision = bpy.data.objects.new('WorkshopBenchCollision', me_001_1)
ob_portalpillarleftcollision = bpy.data.objects.new('PortalPillarLeftCollision', me_002_1)
ob_portalpillarrightcollision = bpy.data.objects.new('PortalPillarRightCollision', me_003_1)

# ---- transforms, parenting, visibility, modifiers, constraints
ob_treecollision0.location = (-13.2, -27.0, 1.415)
ob_treecollision1.location = (13.0, -25.0, 1.31)
ob_treecollision2.location = (-13.2, -17.0, 1.84)
ob_treecollision3.location = (13.2, -7.5, 1.555)
ob_treecollision4.location = (-12.2, 11.5, 2.305)
ob_treecollision5.location = (-14.1, 18.0, 2.005)
ob_treecollision6.location = (12.4, 13.0, 2.09)
ob_treecollision7.location = (14.0, 20.0, 1.69)
ob_treecollision8.location = (-10.5, 27.0, 1.52)
ob_treecollision9.location = (10.8, 28.0, 1.425)
ob_workshopdeckcollision.location = (-7.0, -20.0, 0.28)
ob_workshopbenchcollision.location = (-7.0, -19.5, 0.82)
ob_portalpillarleftcollision.location = (-2.0, 26.0, 1.85)
ob_portalpillarrightcollision.location = (2.0, 26.0, 1.85)

# ---- collection membership
col_collection.objects.link(ob_treecollision0)
col_collection.objects.link(ob_treecollision1)
col_collection.objects.link(ob_treecollision2)
col_collection.objects.link(ob_treecollision3)
col_collection.objects.link(ob_treecollision4)
col_collection.objects.link(ob_treecollision5)
col_collection.objects.link(ob_treecollision6)
col_collection.objects.link(ob_treecollision7)
col_collection.objects.link(ob_treecollision8)
col_collection.objects.link(ob_treecollision9)
col_collection.objects.link(ob_workshopdeckcollision)
col_collection.objects.link(ob_workshopbenchcollision)
col_collection.objects.link(ob_portalpillarleftcollision)
col_collection.objects.link(ob_portalpillarrightcollision)

# ---- scene / render settings (as saved in the file)
scene.frame_start = 1; scene.frame_end = 250; scene.frame_set(1)
scene.render.engine = 'BLENDER_EEVEE_NEXT'
scene.render.bake_bias = 0.0
scene.render.bake_samples = 0
scene.cycles.sampling_pattern = 'TABULATED_SOBOL'
scene.eevee.use_volume_custom_range = False
bpy.context.view_layer.update()

# ---- added for rendering (the .blend has no active camera and no usable light): camera, sun
cam_auto = bpy.data.cameras.new('AutoCamera')
cam_auto.lens = 50.0
cam_auto.sensor_width = 36.0
cam_auto.clip_end = 1019.37
ob_auto_camera = bpy.data.objects.new('AutoCamera', cam_auto)
scene.collection.objects.link(ob_auto_camera)
ob_auto_camera.location = (58.0267, -69.2006, 48.4121)
ob_auto_camera.rotation_euler = (1.09748, -7.21219e-08, 0.694738)
scene.camera = ob_auto_camera
light_auto_sun = bpy.data.lights.new('AutoSun', 'SUN')
light_auto_sun.energy = 3.0
light_auto_sun.angle = 0.0523599
ob_auto_sun = bpy.data.objects.new('AutoSun', light_auto_sun)
scene.collection.objects.link(ob_auto_sun)
ob_auto_sun.rotation_euler = (0.872665, 0.174533, 0.523599)
bpy.context.view_layer.update()
